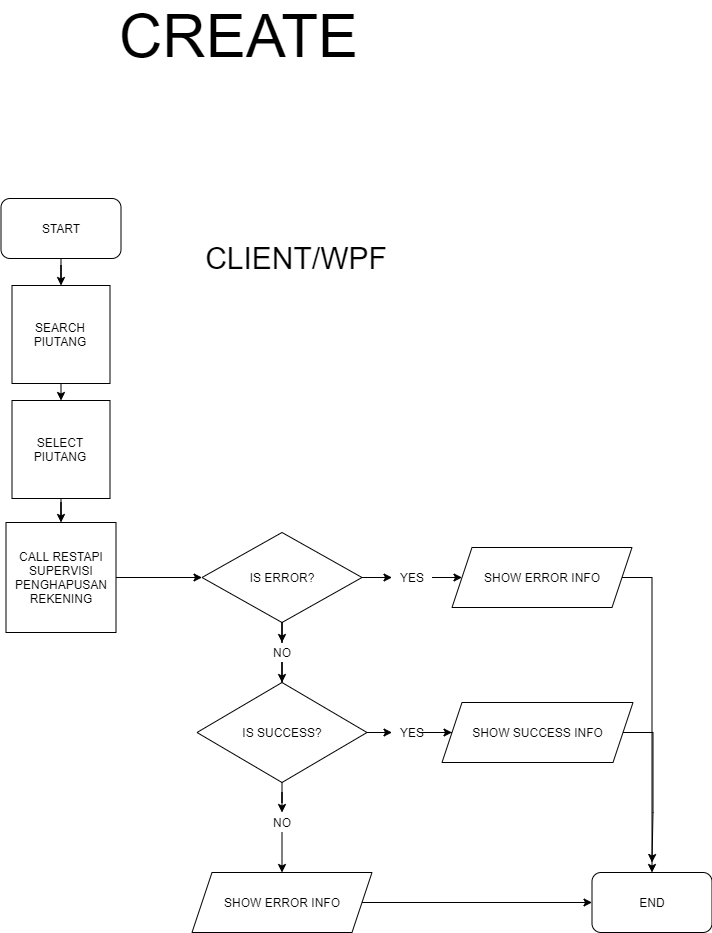

The diagram above was exported from draw.io. Its source (the exported page's mxGraphModel, read from the mxfile embedded in the PNG):
<mxGraphModel dx="3555" dy="1985" grid="1" gridSize="10" guides="1" tooltips="1" connect="1" arrows="1" fold="1" page="1" pageScale="1" pageWidth="2339" pageHeight="3300" math="0" shadow="0">
  <root>
    <mxCell id="0" />
    <mxCell id="1" parent="0" />
    <mxCell id="2" value="CREATE" style="text;html=1;strokeColor=none;fillColor=none;align=center;verticalAlign=middle;whiteSpace=wrap;rounded=0;fontSize=60;" vertex="1" parent="1">
      <mxGeometry x="159" y="1190" width="391" height="20" as="geometry" />
    </mxCell>
    <mxCell id="3" style="edgeStyle=orthogonalEdgeStyle;rounded=0;orthogonalLoop=1;jettySize=auto;html=1;exitX=0.5;exitY=1;exitDx=0;exitDy=0;entryX=0.5;entryY=0;entryDx=0;entryDy=0;" edge="1" source="30" target="32" parent="1">
      <mxGeometry relative="1" as="geometry">
        <mxPoint x="176.5" y="1612" as="sourcePoint" />
      </mxGeometry>
    </mxCell>
    <mxCell id="4" value="START" style="rounded=1;whiteSpace=wrap;html=1;" vertex="1" parent="1">
      <mxGeometry x="116.5" y="1362" width="120" height="60" as="geometry" />
    </mxCell>
    <mxCell id="5" style="edgeStyle=orthogonalEdgeStyle;rounded=0;orthogonalLoop=1;jettySize=auto;html=1;" edge="1" source="6" target="9" parent="1">
      <mxGeometry relative="1" as="geometry" />
    </mxCell>
    <mxCell id="6" value="CALL RESTAPI&lt;br&gt;SUPERVISI PENGHAPUSAN REKENING" style="whiteSpace=wrap;html=1;aspect=fixed;" vertex="1" parent="1">
      <mxGeometry x="121.5" y="1686" width="110" height="110" as="geometry" />
    </mxCell>
    <mxCell id="7" style="edgeStyle=orthogonalEdgeStyle;rounded=0;orthogonalLoop=1;jettySize=auto;html=1;entryX=0;entryY=0.5;entryDx=0;entryDy=0;" edge="1" source="20" target="19" parent="1">
      <mxGeometry relative="1" as="geometry" />
    </mxCell>
    <mxCell id="8" style="edgeStyle=orthogonalEdgeStyle;rounded=0;orthogonalLoop=1;jettySize=auto;html=1;entryX=0.5;entryY=0;entryDx=0;entryDy=0;" edge="1" source="22" target="12" parent="1">
      <mxGeometry relative="1" as="geometry" />
    </mxCell>
    <mxCell id="9" value="IS ERROR?" style="rhombus;whiteSpace=wrap;html=1;" vertex="1" parent="1">
      <mxGeometry x="317.5" y="1696" width="160" height="90" as="geometry" />
    </mxCell>
    <mxCell id="10" style="edgeStyle=orthogonalEdgeStyle;rounded=0;orthogonalLoop=1;jettySize=auto;html=1;entryX=0.5;entryY=0;entryDx=0;entryDy=0;" edge="1" source="24" target="16" parent="1">
      <mxGeometry relative="1" as="geometry" />
    </mxCell>
    <mxCell id="11" style="edgeStyle=orthogonalEdgeStyle;rounded=0;orthogonalLoop=1;jettySize=auto;html=1;entryX=0;entryY=0.5;entryDx=0;entryDy=0;" edge="1" source="26" target="14" parent="1">
      <mxGeometry relative="1" as="geometry" />
    </mxCell>
    <mxCell id="12" value="IS SUCCESS?" style="rhombus;whiteSpace=wrap;html=1;" vertex="1" parent="1">
      <mxGeometry x="312.5" y="1846" width="170" height="100" as="geometry" />
    </mxCell>
    <mxCell id="13" style="edgeStyle=orthogonalEdgeStyle;rounded=0;orthogonalLoop=1;jettySize=auto;html=1;" edge="1" source="14" parent="1">
      <mxGeometry relative="1" as="geometry">
        <mxPoint x="767.5" y="2026" as="targetPoint" />
      </mxGeometry>
    </mxCell>
    <mxCell id="14" value="SHOW SUCCESS INFO" style="shape=parallelogram;perimeter=parallelogramPerimeter;whiteSpace=wrap;html=1;fixedSize=1;" vertex="1" parent="1">
      <mxGeometry x="557.5" y="1866" width="191" height="60" as="geometry" />
    </mxCell>
    <mxCell id="15" style="edgeStyle=orthogonalEdgeStyle;rounded=0;orthogonalLoop=1;jettySize=auto;html=1;entryX=0;entryY=0.5;entryDx=0;entryDy=0;" edge="1" source="16" target="17" parent="1">
      <mxGeometry relative="1" as="geometry" />
    </mxCell>
    <mxCell id="16" value="SHOW ERROR INFO" style="shape=parallelogram;perimeter=parallelogramPerimeter;whiteSpace=wrap;html=1;fixedSize=1;" vertex="1" parent="1">
      <mxGeometry x="307.5" y="2036" width="180" height="60" as="geometry" />
    </mxCell>
    <mxCell id="17" value="END" style="rounded=1;whiteSpace=wrap;html=1;" vertex="1" parent="1">
      <mxGeometry x="707.5" y="2036" width="120" height="60" as="geometry" />
    </mxCell>
    <mxCell id="18" style="edgeStyle=orthogonalEdgeStyle;rounded=0;orthogonalLoop=1;jettySize=auto;html=1;entryX=0.5;entryY=0;entryDx=0;entryDy=0;" edge="1" source="19" target="17" parent="1">
      <mxGeometry relative="1" as="geometry">
        <Array as="points">
          <mxPoint x="767.5" y="1741" />
        </Array>
      </mxGeometry>
    </mxCell>
    <mxCell id="19" value="SHOW ERROR INFO" style="shape=parallelogram;perimeter=parallelogramPerimeter;whiteSpace=wrap;html=1;fixedSize=1;" vertex="1" parent="1">
      <mxGeometry x="567.5" y="1711" width="180" height="60" as="geometry" />
    </mxCell>
    <mxCell id="20" value="YES" style="text;html=1;strokeColor=none;fillColor=none;align=center;verticalAlign=middle;whiteSpace=wrap;rounded=0;" vertex="1" parent="1">
      <mxGeometry x="507.5" y="1731" width="40" height="20" as="geometry" />
    </mxCell>
    <mxCell id="21" style="edgeStyle=orthogonalEdgeStyle;rounded=0;orthogonalLoop=1;jettySize=auto;html=1;entryX=0;entryY=0.5;entryDx=0;entryDy=0;" edge="1" source="9" target="20" parent="1">
      <mxGeometry relative="1" as="geometry">
        <mxPoint x="477.5" y="1741" as="sourcePoint" />
        <mxPoint x="577.5" y="1741" as="targetPoint" />
      </mxGeometry>
    </mxCell>
    <mxCell id="22" value="NO" style="text;html=1;strokeColor=none;fillColor=none;align=center;verticalAlign=middle;whiteSpace=wrap;rounded=0;" vertex="1" parent="1">
      <mxGeometry x="377.5" y="1806" width="40" height="20" as="geometry" />
    </mxCell>
    <mxCell id="23" style="edgeStyle=orthogonalEdgeStyle;rounded=0;orthogonalLoop=1;jettySize=auto;html=1;entryX=0.5;entryY=0;entryDx=0;entryDy=0;" edge="1" source="9" target="22" parent="1">
      <mxGeometry relative="1" as="geometry">
        <mxPoint x="397.5" y="1786" as="sourcePoint" />
        <mxPoint x="397.5" y="1846" as="targetPoint" />
      </mxGeometry>
    </mxCell>
    <mxCell id="24" value="NO" style="text;html=1;strokeColor=none;fillColor=none;align=center;verticalAlign=middle;whiteSpace=wrap;rounded=0;" vertex="1" parent="1">
      <mxGeometry x="377.5" y="1976" width="40" height="20" as="geometry" />
    </mxCell>
    <mxCell id="25" style="edgeStyle=orthogonalEdgeStyle;rounded=0;orthogonalLoop=1;jettySize=auto;html=1;entryX=0.5;entryY=0;entryDx=0;entryDy=0;" edge="1" source="12" target="24" parent="1">
      <mxGeometry relative="1" as="geometry">
        <mxPoint x="397.5" y="1946" as="sourcePoint" />
        <mxPoint x="397.5" y="2036" as="targetPoint" />
      </mxGeometry>
    </mxCell>
    <mxCell id="26" value="YES" style="text;html=1;strokeColor=none;fillColor=none;align=center;verticalAlign=middle;whiteSpace=wrap;rounded=0;" vertex="1" parent="1">
      <mxGeometry x="507.5" y="1886" width="40" height="20" as="geometry" />
    </mxCell>
    <mxCell id="27" style="edgeStyle=orthogonalEdgeStyle;rounded=0;orthogonalLoop=1;jettySize=auto;html=1;entryX=0;entryY=0.5;entryDx=0;entryDy=0;" edge="1" source="12" target="26" parent="1">
      <mxGeometry relative="1" as="geometry">
        <mxPoint x="482.5" y="1896" as="sourcePoint" />
        <mxPoint x="567.5" y="1896" as="targetPoint" />
      </mxGeometry>
    </mxCell>
    <mxCell id="28" value="CLIENT/WPF" style="text;html=1;strokeColor=none;fillColor=none;align=center;verticalAlign=middle;whiteSpace=wrap;rounded=0;fontSize=30;" vertex="1" parent="1">
      <mxGeometry x="306.5" y="1392" width="210" height="60" as="geometry" />
    </mxCell>
    <mxCell id="29" style="edgeStyle=orthogonalEdgeStyle;rounded=0;orthogonalLoop=1;jettySize=auto;html=1;entryX=0.5;entryY=0;entryDx=0;entryDy=0;" edge="1" source="4" target="30" parent="1">
      <mxGeometry relative="1" as="geometry">
        <mxPoint x="176.5" y="1422" as="sourcePoint" />
        <mxPoint x="176.5" y="1485" as="targetPoint" />
      </mxGeometry>
    </mxCell>
    <mxCell id="30" value="SEARCH PIUTANG" style="whiteSpace=wrap;html=1;aspect=fixed;" vertex="1" parent="1">
      <mxGeometry x="127.5" y="1449" width="98" height="98" as="geometry" />
    </mxCell>
    <mxCell id="31" value="" style="edgeStyle=orthogonalEdgeStyle;rounded=0;orthogonalLoop=1;jettySize=auto;html=1;" edge="1" source="32" target="6" parent="1">
      <mxGeometry relative="1" as="geometry" />
    </mxCell>
    <mxCell id="32" value="SELECT PIUTANG" style="whiteSpace=wrap;html=1;aspect=fixed;" vertex="1" parent="1">
      <mxGeometry x="127.5" y="1564" width="98" height="98" as="geometry" />
    </mxCell>
  </root>
</mxGraphModel>